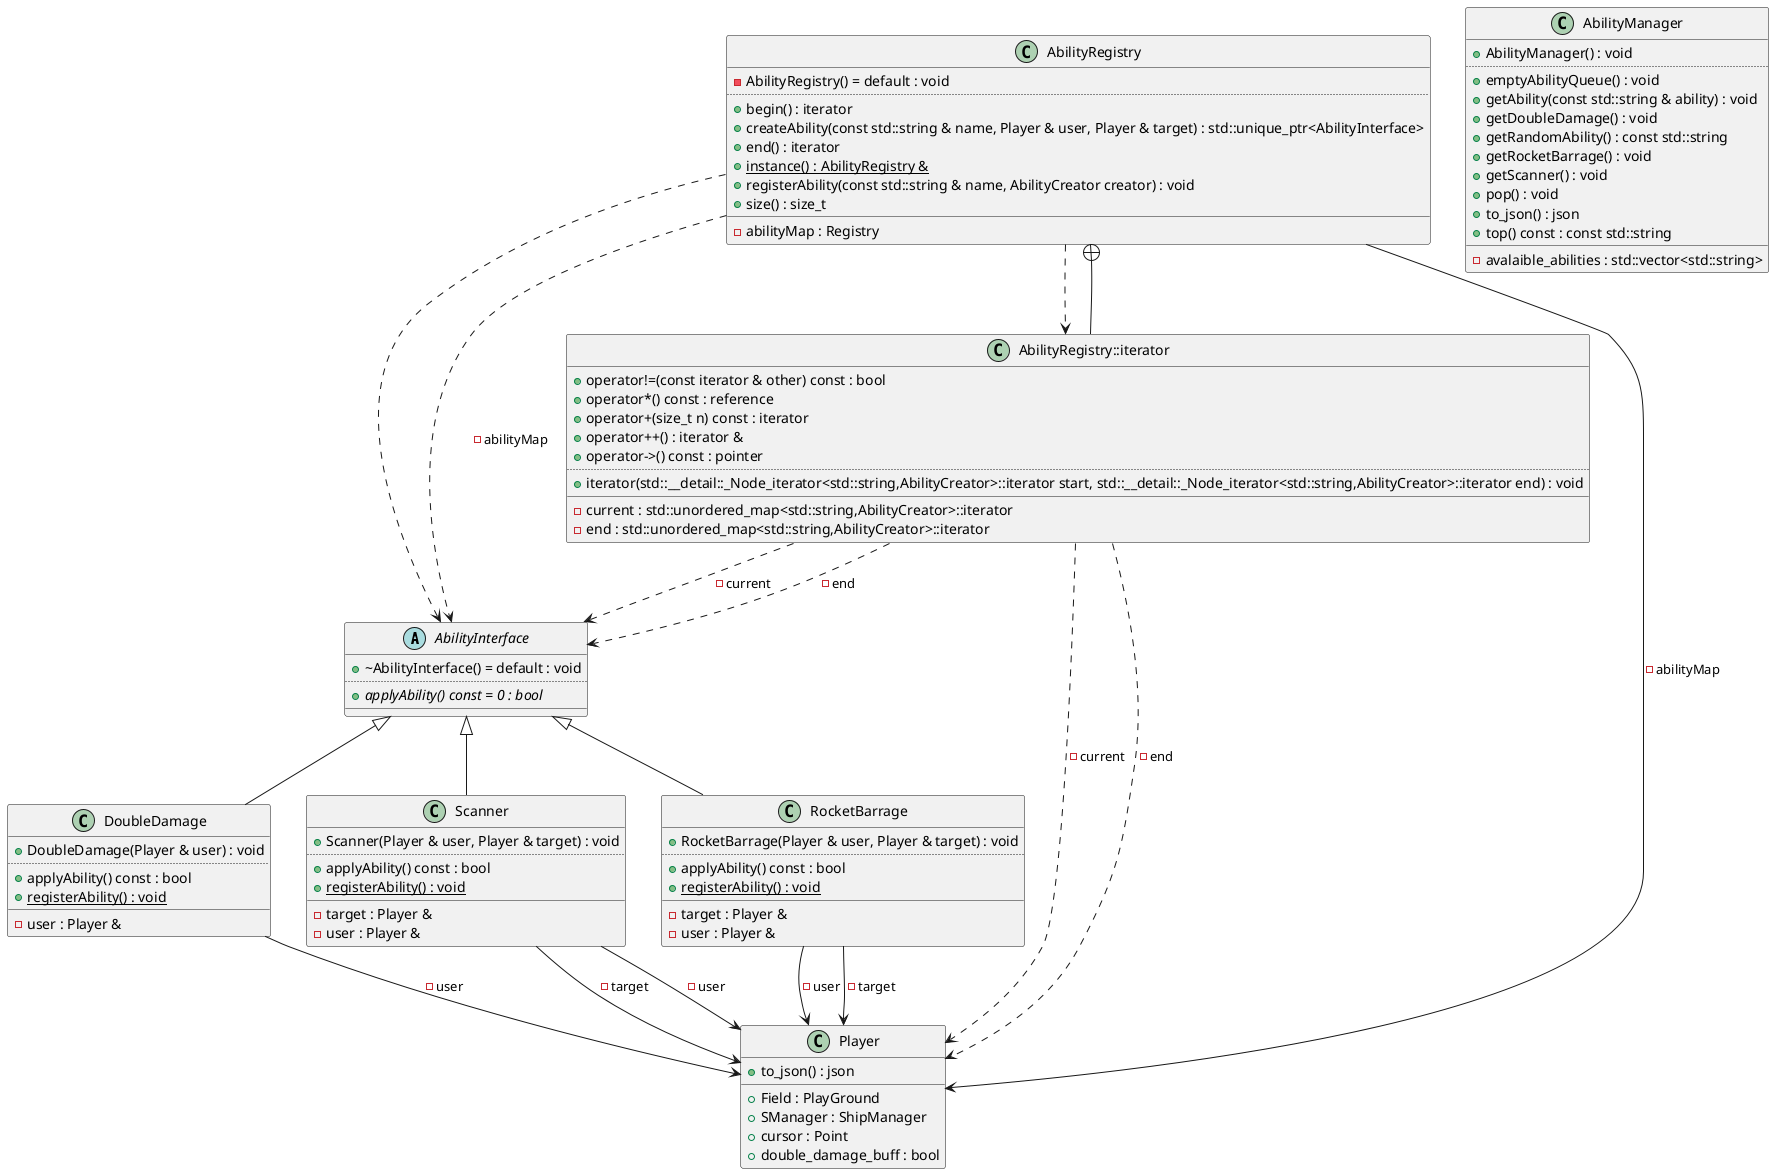

The diagram above was rendered by PlantUML. Its source (embedded in the PNG):
@startuml
abstract "AbilityInterface" as C_0018418403117949621286
abstract C_0018418403117949621286 {
+~AbilityInterface() = default : void
..
{abstract} +applyAbility() const = 0 : bool
__
}
class "DoubleDamage" as C_0000648866158297546465
class C_0000648866158297546465 {
+DoubleDamage(Player & user) : void
..
+applyAbility() const : bool
{static} +registerAbility() : void
__
-user : Player &
}
class "Scanner" as C_0013402225055324596433
class C_0013402225055324596433 {
+Scanner(Player & user, Player & target) : void
..
+applyAbility() const : bool
{static} +registerAbility() : void
__
-target : Player &
-user : Player &
}
class "RocketBarrage" as C_0011998025940278914008
class C_0011998025940278914008 {
+RocketBarrage(Player & user, Player & target) : void
..
+applyAbility() const : bool
{static} +registerAbility() : void
__
-target : Player &
-user : Player &
}
class "AbilityRegistry" as C_0016677220737534910727
class C_0016677220737534910727 {
-AbilityRegistry() = default : void
..
+begin() : iterator
+createAbility(const std::string & name, Player & user, Player & target) : std::unique_ptr<AbilityInterface>
+end() : iterator
{static} +instance() : AbilityRegistry &
+registerAbility(const std::string & name, AbilityCreator creator) : void
+size() : size_t
__
-abilityMap : Registry
}
class "AbilityRegistry::iterator" as C_0002165705464363680401
class C_0002165705464363680401 {
+operator!=(const iterator & other) const : bool
+operator*() const : reference
+operator+(size_t n) const : iterator
+operator++() : iterator &
+operator->() const : pointer
..
+iterator(std::__detail::_Node_iterator<std::string,AbilityCreator>::iterator start, std::__detail::_Node_iterator<std::string,AbilityCreator>::iterator end) : void
__
-current : std::unordered_map<std::string,AbilityCreator>::iterator
-end : std::unordered_map<std::string,AbilityCreator>::iterator
}
class "AbilityManager" as C_0002235219345516323367
class C_0002235219345516323367 {
+AbilityManager() : void
..
+emptyAbilityQueue() : void
+getAbility(const std::string & ability) : void
+getDoubleDamage() : void
+getRandomAbility() : const std::string
+getRocketBarrage() : void
+getScanner() : void
+pop() : void
+to_json() : json
+top() const : const std::string
__
-avalaible_abilities : std::vector<std::string>
}
class "Player" as C_0003605716991605700936
class C_0003605716991605700936 {
+to_json() : json
__
+Field : PlayGround
+SManager : ShipManager
+cursor : Point
+double_damage_buff : bool
}
C_0000648866158297546465 --> C_0003605716991605700936 : -user
C_0018418403117949621286 <|-- C_0000648866158297546465

C_0013402225055324596433 --> C_0003605716991605700936 : -target
C_0013402225055324596433 --> C_0003605716991605700936 : -user
C_0018418403117949621286 <|-- C_0013402225055324596433

C_0011998025940278914008 --> C_0003605716991605700936 : -user
C_0011998025940278914008 --> C_0003605716991605700936 : -target
C_0018418403117949621286 <|-- C_0011998025940278914008

C_0016677220737534910727 ..> C_0018418403117949621286
C_0016677220737534910727 ..> C_0002165705464363680401
C_0016677220737534910727 ..> C_0018418403117949621286 : -abilityMap
C_0016677220737534910727 --> C_0003605716991605700936 : -abilityMap
C_0002165705464363680401 --+ C_0016677220737534910727
C_0002165705464363680401 ..> C_0018418403117949621286 : -current
C_0002165705464363680401 ..> C_0003605716991605700936 : -current
C_0002165705464363680401 ..> C_0018418403117949621286 : -end
C_0002165705464363680401 ..> C_0003605716991605700936 : -end

'Generated with clang-uml, version 0.5.6
'LLVM version Ubuntu clang version 18.1.3 (1ubuntu1)
@enduml